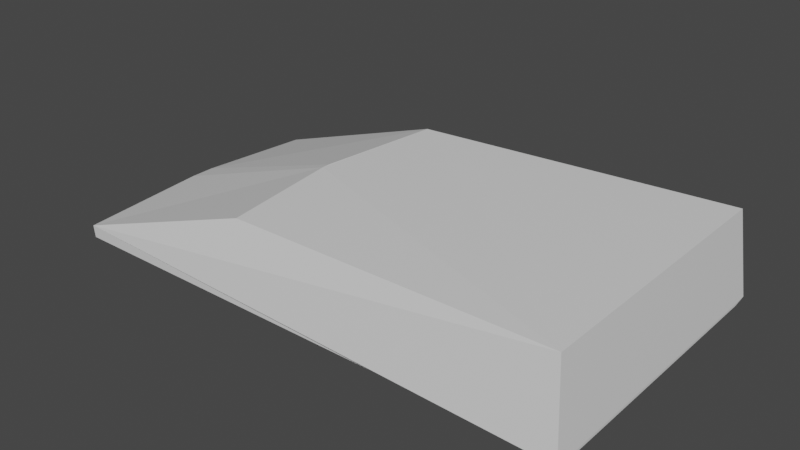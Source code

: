# Source: mouse.blend  (saved by Blender 2.83.19; exported with 4.5.12 LTS)
import bpy
from mathutils import Matrix  # noqa: F401  (used for matrix-valued properties, if any)

bpy.ops.wm.read_factory_settings(use_empty=True)
scene = bpy.context.scene
scene.name = 'Scene'

# ---- collections
col_collection = bpy.data.collections.new('Collection'); scene.collection.children.link(col_collection)

# ---- materials (node trees are filled in below, after node groups)
mat_material = bpy.data.materials.new('Material')
mat_material.alpha_threshold = 0.0
mat_material.use_transparent_shadow = False
mat_material.line_color = (0.0, 0.0, 0.0, 1.0)

# ---- material node trees
mat_material.use_nodes = True; mat_material.node_tree.nodes.clear()
_N = mat_material.node_tree.nodes; _L = mat_material.node_tree.links
n0 = _N.new('ShaderNodeOutputMaterial'); n0.name = 'Material Output'; n0.location = (300, 300)
n1 = _N.new('ShaderNodeBsdfPrincipled'); n1.name = 'Principled BSDF'; n1.location = (10, 300)
n1.distribution = 'GGX'
n1.subsurface_method = 'BURLEY'
n1.inputs[2].default_value = 0.4
n1.inputs[3].default_value = 1.45
n1.inputs[27].default_value = (0.0, 0.0, 0.0, 1.0)
n1.inputs[28].default_value = 1.0
_L.new(n1.outputs[0], n0.inputs[0])
n0.is_active_output = True

# ---- world
world_world = bpy.data.worlds.new('World'); scene.world = world_world
world_world.use_nodes = True; world_world.node_tree.nodes.clear()
_N = world_world.node_tree.nodes; _L = world_world.node_tree.links
n0 = _N.new('ShaderNodeOutputWorld'); n0.name = 'World Output'; n0.location = (300, 300)
n1 = _N.new('ShaderNodeBackground'); n1.name = 'Background'; n1.location = (10, 300)
n1.inputs[0].default_value = (0.05088, 0.05088, 0.05088, 1.0)
_L.new(n1.outputs[0], n0.inputs[0])
n0.is_active_output = True
world_world.color = (0.05088, 0.05088, 0.05088)
world_world.use_sun_shadow = False
world_world.sun_shadow_jitter_overblur = 0.0

# ---- meshes
me_cube = bpy.data.meshes.new('Cube')
me_cube.from_pydata([(0.5644, 0.2926, -0.1557), (0.5644, -0.2926, -0.1557), (-0.5644, 0.2926, -0.1557), (-0.5644, -0.2926, -0.1557), (0.5448, 0.3058, 0.03271), (0.5644, 0.3254, -0.1505), (0.5448, -0.2906, 0.03271), (0.5644, -0.3101, -0.1505), (-0.1468, 0.2738, 0.0148), (-0.1762, -0.0003159, 0.01769), (-0.5652, 0.2944, -0.1288), (-0.5525, 0.01769, -0.1048), (-0.1762, -0.01781, 0.01761), (-0.1468, -0.2734, 0.0148), (-0.5525, -0.03582, -0.1049), (-0.5652, -0.2942, -0.1288)], [], [(4, 8, 9, 12, 13, 6), (2, 10, 5, 0), (2, 0, 1, 3), (3, 15, 10, 2), (0, 5, 7, 1), (1, 7, 15, 3), (4, 6, 7, 5), (8, 4, 5, 10), (6, 13, 15, 7), (12, 14, 15, 13), (8, 10, 11, 9), (10, 15, 14, 11), (12, 9, 11, 14)])
_uv = me_cube.uv_layers.new(name='UVMap')
_uv.uv.foreach_set('vector', [0.6293, 0.5084, 0.8654, 0.5084, 0.8708, 0.5136, 0.8708, 0.7364, 0.8654, 0.7416, 0.6293, 0.7416, 0.375, 0.25, 0.4137, 0.2498, 0.4272, 0.5, 0.375, 0.5, 0.125, 0.5, 0.375, 0.5, 0.375, 0.75, 0.125, 0.75, 0.375, 0.0, 0.4118, -0.0006805, 0.4118, 0.2508, 0.375, 0.25, 0.375, 0.5, 0.4272, 0.5, 0.4272, 0.75, 0.375, 0.75, 0.375, 0.75, 0.4272, 0.75, 0.4127, 1.0, 0.375, 1.0, 0.6293, 0.5084, 0.6293, 0.7416, 0.4272, 0.75, 0.4272, 0.5, 0.8654, 0.5084, 0.6293, 0.5084, 0.625, 0.5, 0.8707, 0.4993, 0.6293, 0.7416, 0.8654, 0.7416, 0.8707, 0.7507, 0.625, 0.75, 0.8708, 0.7364, 0.8748, 0.7441, 0.8707, 0.7507, 0.8654, 0.7416, 0.8654, 0.5084, 0.8707, 0.4993, 0.8748, 0.5059, 0.8708, 0.5136, 0.4118, 0.2508, 0.4118, -0.0006805, 0.4272, 0.005903, 0.4272, 0.2441, 0.8708, 0.7364, 0.8708, 0.5136, 0.8748, 0.5059, 0.8748, 0.7441])
me_cube.materials.append(mat_material)
me_cube.use_remesh_preserve_volume = False
me_cube.use_remesh_preserve_attributes = False
me_cube.use_mirror_vertex_groups = False
me_cube.update()

# ---- objects
ob_cube = bpy.data.objects.new('Cube', me_cube)

# ---- transforms, parenting, visibility, modifiers, constraints
ob_cube.location = (0.0, 0.0, 0.0)
ob_cube.lock_rotations_4d = False
ob_cube.empty_display_type = 'ARROWS'
ob_cube.lineart.crease_threshold = 0.0

# ---- collection membership
col_collection.objects.link(ob_cube)

# ---- scene / render settings (as saved in the file)
scene.frame_start = 1; scene.frame_end = 250; scene.frame_set(1)
scene.render.engine = 'BLENDER_EEVEE_NEXT'
scene.cycles.use_denoising = False
scene.cycles.samples = 128
scene.cycles.sampling_pattern = 'TABULATED_SOBOL'
scene.cycles.use_adaptive_sampling = False
scene.cycles.use_light_tree = False
scene.view_settings.view_transform = 'Filmic'
bpy.context.view_layer.update()

# ---- added for rendering (the .blend has no active camera and no usable light): camera, sun
cam_auto = bpy.data.cameras.new('AutoCamera')
cam_auto.lens = 50.0
cam_auto.sensor_width = 36.0
cam_auto.clip_end = 1000.0
ob_auto_camera = bpy.data.objects.new('AutoCamera', cam_auto)
scene.collection.objects.link(ob_auto_camera)
ob_auto_camera.location = (1.21138, -1.4465, 0.907938)
ob_auto_camera.rotation_euler = (1.09748, -7.21219e-08, 0.694738)
scene.camera = ob_auto_camera
light_auto_sun = bpy.data.lights.new('AutoSun', 'SUN')
light_auto_sun.energy = 3.0
light_auto_sun.angle = 0.0523599
ob_auto_sun = bpy.data.objects.new('AutoSun', light_auto_sun)
scene.collection.objects.link(ob_auto_sun)
ob_auto_sun.rotation_euler = (0.872665, 0.174533, 0.523599)
bpy.context.view_layer.update()
